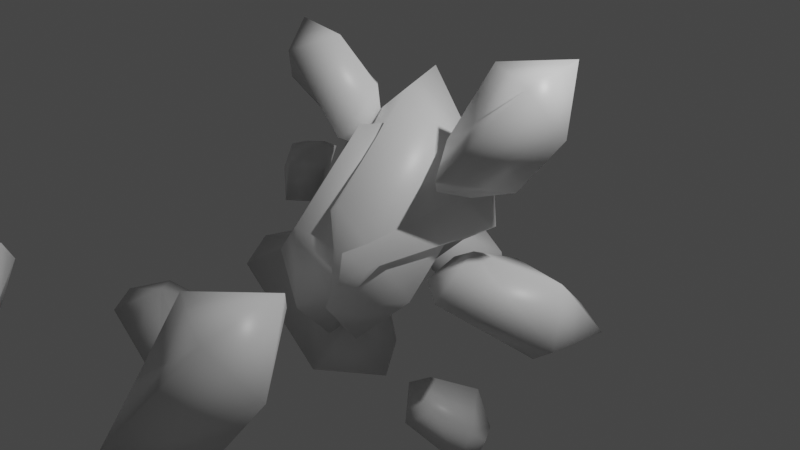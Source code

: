 # Source: asteroid.blend  (saved by Blender 2.93.21; exported with 4.5.12 LTS)
import bpy
from mathutils import Matrix  # noqa: F401  (used for matrix-valued properties, if any)

bpy.ops.wm.read_factory_settings(use_empty=True)
scene = bpy.context.scene
scene.name = 'Scene'

# ---- collections
col_collection = bpy.data.collections.new('Collection'); scene.collection.children.link(col_collection)
col_asteroids = bpy.data.collections.new('Asteroids'); scene.collection.children.link(col_asteroids)
col_asteroids_001 = bpy.data.collections.new('Asteroids.001'); scene.collection.children.link(col_asteroids_001)

# ---- materials (node trees are filled in below, after node groups)
mat_material = bpy.data.materials.new('Material')
mat_material.alpha_threshold = 0.0
mat_material.use_transparent_shadow = False
mat_material.line_color = (0.0, 0.0, 0.0, 1.0)

# ---- material node trees
mat_material.use_nodes = True; mat_material.node_tree.nodes.clear()
_N = mat_material.node_tree.nodes; _L = mat_material.node_tree.links
n0 = _N.new('ShaderNodeOutputMaterial'); n0.name = 'Material Output'; n0.location = (300, 300)
n1 = _N.new('ShaderNodeBsdfPrincipled'); n1.name = 'Principled BSDF'; n1.location = (10, 300)
n1.distribution = 'GGX'
n1.subsurface_method = 'BURLEY'
n1.inputs[2].default_value = 0.4
n1.inputs[3].default_value = 1.45
n1.inputs[27].default_value = (0.0, 0.0, 0.0, 1.0)
n1.inputs[28].default_value = 1.0
_L.new(n1.outputs[0], n0.inputs[0])
n0.is_active_output = True

# ---- world
world_world = bpy.data.worlds.new('World'); scene.world = world_world
world_world.use_nodes = True; world_world.node_tree.nodes.clear()
_N = world_world.node_tree.nodes; _L = world_world.node_tree.links
n0 = _N.new('ShaderNodeOutputWorld'); n0.name = 'World Output'; n0.location = (300, 300)
n1 = _N.new('ShaderNodeBackground'); n1.name = 'Background'; n1.location = (10, 300)
n1.inputs[0].default_value = (0.05088, 0.05088, 0.05088, 1.0)
_L.new(n1.outputs[0], n0.inputs[0])
n0.is_active_output = True
world_world.color = (0.05088, 0.05088, 0.05088)
world_world.use_sun_shadow = False
world_world.sun_shadow_jitter_overblur = 0.0

# ---- cameras
cam_camera = bpy.data.cameras.new('Camera')
cam_camera.clip_end = 100.0
cam_camera.ortho_scale = 7.314

# ---- lights
light_light = bpy.data.lights.new('Light', 'POINT')
light_light.transmission_factor = 0.0
light_light.energy = 1000.0
light_light.shadow_soft_size = 0.1
light_light.shadow_maximum_resolution = 0.006
light_light.use_absolute_resolution = True

# ---- meshes
me_cube = bpy.data.meshes.new('Cube')
me_cube.from_pydata([(0.5, 0.3694, 0.0), (-0.5, 0.3803, 0.0), (0.0, 0.8675, 0.2963), (-0.5, -0.3803, 0.0), (0.0, 0.6041, -0.3651), (0.0, -0.3241, 0.7315), (0.0, -0.6041, -0.6041), (0.0, 0.5583, 0.544), (0.3567, -0.5792, -0.008973), (0.0, -0.8313, 0.2339), (-0.2156, -0.7906, -0.01781), (0.0, -0.8533, -0.3173)], [], [(7, 1, 3, 5), (3, 10, 9, 5), (4, 0, 8, 6), (0, 2, 7), (4, 2, 0), (1, 2, 4), (1, 4, 6, 3), (8, 9, 11), (0, 7, 5, 8), (2, 1, 7), (8, 11, 6), (6, 11, 10, 3), (9, 10, 11), (9, 8, 5)])
me_cube.polygons.foreach_set('use_smooth', [True] * 14)
_uv = me_cube.uv_layers.new(name='UVMap')
_uv.uv.foreach_set('vector', [0.75, 0.5, 0.875, 0.5, 0.875, 0.75, 0.75, 0.75, 0.375, 1.0, 0.4461, 0.9289, 0.5435, 0.875, 0.625, 0.875, 0.25, 0.5, 0.375, 0.5, 0.375, 0.75, 0.25, 0.75, 0.375, 0.5, 0.516, 0.375, 0.625, 0.375, 0.375, 0.375, 0.516, 0.375, 0.375, 0.5, 0.625, 0.25, 0.516, 0.375, 0.375, 0.375, 0.125, 0.5, 0.25, 0.5, 0.25, 0.75, 0.125, 0.75, 0.5534, 0.8216, 0.5435, 0.875, 0.4376, 0.875, 0.625, 0.5, 0.75, 0.5, 0.75, 0.75, 0.625, 0.75, 0.516, 0.375, 0.625, 0.25, 0.625, 0.375, 0.5534, 0.8216, 0.4376, 0.875, 0.375, 0.875, 0.375, 0.875, 0.4376, 0.875, 0.4461, 0.9289, 0.375, 1.0, 0.5435, 0.875, 0.4461, 0.9289, 0.4376, 0.875, 0.5435, 0.875, 0.625, 0.75, 0.625, 0.875])
me_cube.materials.append(mat_material)
me_cube.use_remesh_preserve_volume = False
me_cube.use_remesh_preserve_attributes = False
me_cube.use_mirror_vertex_groups = False
me_cube.update()
me_cube_001 = bpy.data.meshes.new('Cube.001')
me_cube_001.from_pydata([(0.5, 0.3694, 0.0), (-0.5, 0.3803, 0.0), (0.0, 0.8675, 0.2963), (-0.5, -0.3803, 0.0), (0.0, 0.6041, -0.3651), (0.0, -0.3241, 0.7315), (0.0, -0.6041, -0.6041), (0.0, 0.5583, 0.544), (0.3567, -0.5792, -0.008973), (0.0, -0.8313, 0.2339), (-0.2156, -0.7906, -0.01781), (0.0, -0.8533, -0.3173)], [], [(7, 1, 3, 5), (3, 10, 9, 5), (4, 0, 8, 6), (0, 2, 7), (4, 2, 0), (1, 2, 4), (1, 4, 6, 3), (8, 9, 11), (0, 7, 5, 8), (2, 1, 7), (8, 11, 6), (6, 11, 10, 3), (9, 10, 11), (9, 8, 5)])
me_cube_001.polygons.foreach_set('use_smooth', [True] * 14)
_uv = me_cube_001.uv_layers.new(name='UVMap')
_uv.uv.foreach_set('vector', [0.75, 0.5, 0.875, 0.5, 0.875, 0.75, 0.75, 0.75, 0.375, 1.0, 0.4461, 0.9289, 0.5435, 0.875, 0.625, 0.875, 0.25, 0.5, 0.375, 0.5, 0.375, 0.75, 0.25, 0.75, 0.375, 0.5, 0.516, 0.375, 0.625, 0.375, 0.375, 0.375, 0.516, 0.375, 0.375, 0.5, 0.625, 0.25, 0.516, 0.375, 0.375, 0.375, 0.125, 0.5, 0.25, 0.5, 0.25, 0.75, 0.125, 0.75, 0.5534, 0.8216, 0.5435, 0.875, 0.4376, 0.875, 0.625, 0.5, 0.75, 0.5, 0.75, 0.75, 0.625, 0.75, 0.516, 0.375, 0.625, 0.25, 0.625, 0.375, 0.5534, 0.8216, 0.4376, 0.875, 0.375, 0.875, 0.375, 0.875, 0.4376, 0.875, 0.4461, 0.9289, 0.375, 1.0, 0.5435, 0.875, 0.4461, 0.9289, 0.4376, 0.875, 0.5435, 0.875, 0.625, 0.75, 0.625, 0.875])
me_cube_001.materials.append(mat_material)
me_cube_001.use_remesh_preserve_volume = False
me_cube_001.use_remesh_preserve_attributes = False
me_cube_001.use_mirror_vertex_groups = False
me_cube_001.update()
me_cube_002 = bpy.data.meshes.new('Cube.002')
me_cube_002.from_pydata([(0.5, 0.3694, 0.0), (-0.5, 0.3803, 0.0), (0.0, 0.8675, 0.2963), (-0.5, -0.3803, 0.0), (0.0, 0.6041, -0.3651), (0.0, -0.3241, 0.7315), (0.0, -0.6041, -0.6041), (0.0, 0.5583, 0.544), (0.3567, -0.5792, -0.008973), (0.0, -0.8313, 0.2339), (-0.2156, -0.7906, -0.01781), (0.0, -0.8533, -0.3173)], [], [(7, 1, 3, 5), (3, 10, 9, 5), (4, 0, 8, 6), (0, 2, 7), (4, 2, 0), (1, 2, 4), (1, 4, 6, 3), (8, 9, 11), (0, 7, 5, 8), (2, 1, 7), (8, 11, 6), (6, 11, 10, 3), (9, 10, 11), (9, 8, 5)])
me_cube_002.polygons.foreach_set('use_smooth', [True] * 14)
_uv = me_cube_002.uv_layers.new(name='UVMap')
_uv.uv.foreach_set('vector', [0.75, 0.5, 0.875, 0.5, 0.875, 0.75, 0.75, 0.75, 0.375, 1.0, 0.4461, 0.9289, 0.5435, 0.875, 0.625, 0.875, 0.25, 0.5, 0.375, 0.5, 0.375, 0.75, 0.25, 0.75, 0.375, 0.5, 0.516, 0.375, 0.625, 0.375, 0.375, 0.375, 0.516, 0.375, 0.375, 0.5, 0.625, 0.25, 0.516, 0.375, 0.375, 0.375, 0.125, 0.5, 0.25, 0.5, 0.25, 0.75, 0.125, 0.75, 0.5534, 0.8216, 0.5435, 0.875, 0.4376, 0.875, 0.625, 0.5, 0.75, 0.5, 0.75, 0.75, 0.625, 0.75, 0.516, 0.375, 0.625, 0.25, 0.625, 0.375, 0.5534, 0.8216, 0.4376, 0.875, 0.375, 0.875, 0.375, 0.875, 0.4376, 0.875, 0.4461, 0.9289, 0.375, 1.0, 0.5435, 0.875, 0.4461, 0.9289, 0.4376, 0.875, 0.5435, 0.875, 0.625, 0.75, 0.625, 0.875])
me_cube_002.materials.append(mat_material)
me_cube_002.use_remesh_preserve_volume = False
me_cube_002.use_remesh_preserve_attributes = False
me_cube_002.use_mirror_vertex_groups = False
me_cube_002.update()
me_cube_003 = bpy.data.meshes.new('Cube.003')
me_cube_003.from_pydata([(0.5, 0.3694, 0.0), (-0.5, 0.3803, 0.0), (0.0, 0.8675, 0.2963), (-0.5, -0.3803, 0.0), (0.0, 0.6041, -0.3651), (0.0, -0.3241, 0.7315), (0.0, -0.6041, -0.6041), (0.0, 0.5583, 0.544), (0.3567, -0.5792, -0.008973), (0.0, -0.8313, 0.2339), (-0.2156, -0.7906, -0.01781), (0.0, -0.8533, -0.3173)], [], [(7, 1, 3, 5), (3, 10, 9, 5), (4, 0, 8, 6), (0, 2, 7), (4, 2, 0), (1, 2, 4), (1, 4, 6, 3), (8, 9, 11), (0, 7, 5, 8), (2, 1, 7), (8, 11, 6), (6, 11, 10, 3), (9, 10, 11), (9, 8, 5)])
me_cube_003.polygons.foreach_set('use_smooth', [True] * 14)
_uv = me_cube_003.uv_layers.new(name='UVMap')
_uv.uv.foreach_set('vector', [0.75, 0.5, 0.875, 0.5, 0.875, 0.75, 0.75, 0.75, 0.375, 1.0, 0.4461, 0.9289, 0.5435, 0.875, 0.625, 0.875, 0.25, 0.5, 0.375, 0.5, 0.375, 0.75, 0.25, 0.75, 0.375, 0.5, 0.516, 0.375, 0.625, 0.375, 0.375, 0.375, 0.516, 0.375, 0.375, 0.5, 0.625, 0.25, 0.516, 0.375, 0.375, 0.375, 0.125, 0.5, 0.25, 0.5, 0.25, 0.75, 0.125, 0.75, 0.5534, 0.8216, 0.5435, 0.875, 0.4376, 0.875, 0.625, 0.5, 0.75, 0.5, 0.75, 0.75, 0.625, 0.75, 0.516, 0.375, 0.625, 0.25, 0.625, 0.375, 0.5534, 0.8216, 0.4376, 0.875, 0.375, 0.875, 0.375, 0.875, 0.4376, 0.875, 0.4461, 0.9289, 0.375, 1.0, 0.5435, 0.875, 0.4461, 0.9289, 0.4376, 0.875, 0.5435, 0.875, 0.625, 0.75, 0.625, 0.875])
me_cube_003.materials.append(mat_material)
me_cube_003.use_remesh_preserve_volume = False
me_cube_003.use_remesh_preserve_attributes = False
me_cube_003.use_mirror_vertex_groups = False
me_cube_003.update()
me_cube_004 = bpy.data.meshes.new('Cube.004')
me_cube_004.from_pydata([(0.5, 0.3694, 0.0), (-0.5, 0.3803, 0.0), (0.0, 0.8675, 0.2963), (-0.5, -0.3803, 0.0), (0.0, 0.6041, -0.3651), (0.0, -0.3241, 0.7315), (0.0, -0.6041, -0.6041), (0.0, 0.5583, 0.544), (0.3567, -0.5792, -0.008973), (0.0, -0.8313, 0.2339), (-0.2156, -0.7906, -0.01781), (0.0, -0.8533, -0.3173)], [], [(7, 1, 3, 5), (3, 10, 9, 5), (4, 0, 8, 6), (0, 2, 7), (4, 2, 0), (1, 2, 4), (1, 4, 6, 3), (8, 9, 11), (0, 7, 5, 8), (2, 1, 7), (8, 11, 6), (6, 11, 10, 3), (9, 10, 11), (9, 8, 5)])
me_cube_004.polygons.foreach_set('use_smooth', [True] * 14)
_uv = me_cube_004.uv_layers.new(name='UVMap')
_uv.uv.foreach_set('vector', [0.75, 0.5, 0.875, 0.5, 0.875, 0.75, 0.75, 0.75, 0.375, 1.0, 0.4461, 0.9289, 0.5435, 0.875, 0.625, 0.875, 0.25, 0.5, 0.375, 0.5, 0.375, 0.75, 0.25, 0.75, 0.375, 0.5, 0.516, 0.375, 0.625, 0.375, 0.375, 0.375, 0.516, 0.375, 0.375, 0.5, 0.625, 0.25, 0.516, 0.375, 0.375, 0.375, 0.125, 0.5, 0.25, 0.5, 0.25, 0.75, 0.125, 0.75, 0.5534, 0.8216, 0.5435, 0.875, 0.4376, 0.875, 0.625, 0.5, 0.75, 0.5, 0.75, 0.75, 0.625, 0.75, 0.516, 0.375, 0.625, 0.25, 0.625, 0.375, 0.5534, 0.8216, 0.4376, 0.875, 0.375, 0.875, 0.375, 0.875, 0.4376, 0.875, 0.4461, 0.9289, 0.375, 1.0, 0.5435, 0.875, 0.4461, 0.9289, 0.4376, 0.875, 0.5435, 0.875, 0.625, 0.75, 0.625, 0.875])
me_cube_004.materials.append(mat_material)
me_cube_004.use_remesh_preserve_volume = False
me_cube_004.use_remesh_preserve_attributes = False
me_cube_004.use_mirror_vertex_groups = False
me_cube_004.update()
me_cube_005 = bpy.data.meshes.new('Cube.005')
me_cube_005.from_pydata([(0.5, 0.3694, 0.0), (-0.5, 0.3803, 0.0), (0.0, 0.8675, 0.2963), (-0.5, -0.3803, 0.0), (0.0, 0.6041, -0.3651), (0.0, -0.3241, 0.7315), (0.0, -0.6041, -0.6041), (0.0, 0.5583, 0.544), (0.3567, -0.5792, -0.008973), (0.0, -0.8313, 0.2339), (-0.2156, -0.7906, -0.01781), (0.0, -0.8533, -0.3173)], [], [(7, 1, 3, 5), (3, 10, 9, 5), (4, 0, 8, 6), (0, 2, 7), (4, 2, 0), (1, 2, 4), (1, 4, 6, 3), (8, 9, 11), (0, 7, 5, 8), (2, 1, 7), (8, 11, 6), (6, 11, 10, 3), (9, 10, 11), (9, 8, 5)])
me_cube_005.polygons.foreach_set('use_smooth', [True] * 14)
_uv = me_cube_005.uv_layers.new(name='UVMap')
_uv.uv.foreach_set('vector', [0.75, 0.5, 0.875, 0.5, 0.875, 0.75, 0.75, 0.75, 0.375, 1.0, 0.4461, 0.9289, 0.5435, 0.875, 0.625, 0.875, 0.25, 0.5, 0.375, 0.5, 0.375, 0.75, 0.25, 0.75, 0.375, 0.5, 0.516, 0.375, 0.625, 0.375, 0.375, 0.375, 0.516, 0.375, 0.375, 0.5, 0.625, 0.25, 0.516, 0.375, 0.375, 0.375, 0.125, 0.5, 0.25, 0.5, 0.25, 0.75, 0.125, 0.75, 0.5534, 0.8216, 0.5435, 0.875, 0.4376, 0.875, 0.625, 0.5, 0.75, 0.5, 0.75, 0.75, 0.625, 0.75, 0.516, 0.375, 0.625, 0.25, 0.625, 0.375, 0.5534, 0.8216, 0.4376, 0.875, 0.375, 0.875, 0.375, 0.875, 0.4376, 0.875, 0.4461, 0.9289, 0.375, 1.0, 0.5435, 0.875, 0.4461, 0.9289, 0.4376, 0.875, 0.5435, 0.875, 0.625, 0.75, 0.625, 0.875])
me_cube_005.materials.append(mat_material)
me_cube_005.use_remesh_preserve_volume = False
me_cube_005.use_remesh_preserve_attributes = False
me_cube_005.use_mirror_vertex_groups = False
me_cube_005.update()
me_cube_006 = bpy.data.meshes.new('Cube.006')
me_cube_006.from_pydata([(0.5, 0.3694, 0.0), (-0.5, 0.3803, 0.0), (0.0, 0.8675, 0.2963), (-0.5, -0.3803, 0.0), (0.0, 0.6041, -0.3651), (0.0, -0.3241, 0.7315), (0.0, -0.6041, -0.6041), (0.0, 0.5583, 0.544), (0.3567, -0.5792, -0.008973), (0.0, -0.8313, 0.2339), (-0.2156, -0.7906, -0.01781), (0.0, -0.8533, -0.3173)], [], [(7, 1, 3, 5), (3, 10, 9, 5), (4, 0, 8, 6), (0, 2, 7), (4, 2, 0), (1, 2, 4), (1, 4, 6, 3), (8, 9, 11), (0, 7, 5, 8), (2, 1, 7), (8, 11, 6), (6, 11, 10, 3), (9, 10, 11), (9, 8, 5)])
me_cube_006.polygons.foreach_set('use_smooth', [True] * 14)
_uv = me_cube_006.uv_layers.new(name='UVMap')
_uv.uv.foreach_set('vector', [0.75, 0.5, 0.875, 0.5, 0.875, 0.75, 0.75, 0.75, 0.375, 1.0, 0.4461, 0.9289, 0.5435, 0.875, 0.625, 0.875, 0.25, 0.5, 0.375, 0.5, 0.375, 0.75, 0.25, 0.75, 0.375, 0.5, 0.516, 0.375, 0.625, 0.375, 0.375, 0.375, 0.516, 0.375, 0.375, 0.5, 0.625, 0.25, 0.516, 0.375, 0.375, 0.375, 0.125, 0.5, 0.25, 0.5, 0.25, 0.75, 0.125, 0.75, 0.5534, 0.8216, 0.5435, 0.875, 0.4376, 0.875, 0.625, 0.5, 0.75, 0.5, 0.75, 0.75, 0.625, 0.75, 0.516, 0.375, 0.625, 0.25, 0.625, 0.375, 0.5534, 0.8216, 0.4376, 0.875, 0.375, 0.875, 0.375, 0.875, 0.4376, 0.875, 0.4461, 0.9289, 0.375, 1.0, 0.5435, 0.875, 0.4461, 0.9289, 0.4376, 0.875, 0.5435, 0.875, 0.625, 0.75, 0.625, 0.875])
me_cube_006.materials.append(mat_material)
me_cube_006.use_remesh_preserve_volume = False
me_cube_006.use_remesh_preserve_attributes = False
me_cube_006.use_mirror_vertex_groups = False
me_cube_006.update()
me_cube_007 = bpy.data.meshes.new('Cube.007')
me_cube_007.from_pydata([(0.5, 0.3694, 0.0), (-0.5, 0.3803, 0.0), (0.0, 0.8675, 0.2963), (-0.5, -0.3803, 0.0), (0.0, 0.6041, -0.3651), (0.0, -0.3241, 0.7315), (0.0, -0.6041, -0.6041), (0.0, 0.5583, 0.544), (0.3567, -0.5792, -0.008973), (0.0, -0.8313, 0.2339), (-0.2156, -0.7906, -0.01781), (0.0, -0.8533, -0.3173)], [], [(7, 1, 3, 5), (3, 10, 9, 5), (4, 0, 8, 6), (0, 2, 7), (4, 2, 0), (1, 2, 4), (1, 4, 6, 3), (8, 9, 11), (0, 7, 5, 8), (2, 1, 7), (8, 11, 6), (6, 11, 10, 3), (9, 10, 11), (9, 8, 5)])
me_cube_007.polygons.foreach_set('use_smooth', [True] * 14)
_uv = me_cube_007.uv_layers.new(name='UVMap')
_uv.uv.foreach_set('vector', [0.75, 0.5, 0.875, 0.5, 0.875, 0.75, 0.75, 0.75, 0.375, 1.0, 0.4461, 0.9289, 0.5435, 0.875, 0.625, 0.875, 0.25, 0.5, 0.375, 0.5, 0.375, 0.75, 0.25, 0.75, 0.375, 0.5, 0.516, 0.375, 0.625, 0.375, 0.375, 0.375, 0.516, 0.375, 0.375, 0.5, 0.625, 0.25, 0.516, 0.375, 0.375, 0.375, 0.125, 0.5, 0.25, 0.5, 0.25, 0.75, 0.125, 0.75, 0.5534, 0.8216, 0.5435, 0.875, 0.4376, 0.875, 0.625, 0.5, 0.75, 0.5, 0.75, 0.75, 0.625, 0.75, 0.516, 0.375, 0.625, 0.25, 0.625, 0.375, 0.5534, 0.8216, 0.4376, 0.875, 0.375, 0.875, 0.375, 0.875, 0.4376, 0.875, 0.4461, 0.9289, 0.375, 1.0, 0.5435, 0.875, 0.4461, 0.9289, 0.4376, 0.875, 0.5435, 0.875, 0.625, 0.75, 0.625, 0.875])
me_cube_007.materials.append(mat_material)
me_cube_007.use_remesh_preserve_volume = False
me_cube_007.use_remesh_preserve_attributes = False
me_cube_007.use_mirror_vertex_groups = False
me_cube_007.update()
me_cube_008 = bpy.data.meshes.new('Cube.008')
me_cube_008.from_pydata([(0.5, 0.3694, 0.0), (-0.5, 0.3803, 0.0), (0.0, 0.8675, 0.2963), (-0.5, -0.3803, 0.0), (0.0, 0.6041, -0.3651), (0.0, -0.3241, 0.7315), (0.0, -0.6041, -0.6041), (0.0, 0.5583, 0.544), (0.3567, -0.5792, -0.008973), (0.0, -0.8313, 0.2339), (-0.2156, -0.7906, -0.01781), (0.0, -0.8533, -0.3173)], [], [(7, 1, 3, 5), (3, 10, 9, 5), (4, 0, 8, 6), (0, 2, 7), (4, 2, 0), (1, 2, 4), (1, 4, 6, 3), (8, 9, 11), (0, 7, 5, 8), (2, 1, 7), (8, 11, 6), (6, 11, 10, 3), (9, 10, 11), (9, 8, 5)])
me_cube_008.polygons.foreach_set('use_smooth', [True] * 14)
_uv = me_cube_008.uv_layers.new(name='UVMap')
_uv.uv.foreach_set('vector', [0.75, 0.5, 0.875, 0.5, 0.875, 0.75, 0.75, 0.75, 0.375, 1.0, 0.4461, 0.9289, 0.5435, 0.875, 0.625, 0.875, 0.25, 0.5, 0.375, 0.5, 0.375, 0.75, 0.25, 0.75, 0.375, 0.5, 0.516, 0.375, 0.625, 0.375, 0.375, 0.375, 0.516, 0.375, 0.375, 0.5, 0.625, 0.25, 0.516, 0.375, 0.375, 0.375, 0.125, 0.5, 0.25, 0.5, 0.25, 0.75, 0.125, 0.75, 0.5534, 0.8216, 0.5435, 0.875, 0.4376, 0.875, 0.625, 0.5, 0.75, 0.5, 0.75, 0.75, 0.625, 0.75, 0.516, 0.375, 0.625, 0.25, 0.625, 0.375, 0.5534, 0.8216, 0.4376, 0.875, 0.375, 0.875, 0.375, 0.875, 0.4376, 0.875, 0.4461, 0.9289, 0.375, 1.0, 0.5435, 0.875, 0.4461, 0.9289, 0.4376, 0.875, 0.5435, 0.875, 0.625, 0.75, 0.625, 0.875])
me_cube_008.materials.append(mat_material)
me_cube_008.use_remesh_preserve_volume = False
me_cube_008.use_remesh_preserve_attributes = False
me_cube_008.use_mirror_vertex_groups = False
me_cube_008.update()
me_cube_009 = bpy.data.meshes.new('Cube.009')
me_cube_009.from_pydata([(0.5, 0.3694, 0.0), (-0.5, 0.3803, 0.0), (0.0, 0.8675, 0.2963), (-0.5, -0.3803, 0.0), (0.0, 0.6041, -0.3651), (0.0, -0.3241, 0.7315), (0.0, -0.6041, -0.6041), (0.0, 0.5583, 0.544), (0.3567, -0.5792, -0.008973), (0.0, -0.8313, 0.2339), (-0.2156, -0.7906, -0.01781), (0.0, -0.8533, -0.3173), (-0.8925, 0.06612, -0.2073), (-1.205, 0.008602, -0.02438), (-1.152, 0.164, -0.2488), (-1.058, -0.02241, 0.2107), (-1.083, -0.08465, -0.2104), (-0.9344, 0.272, 0.1477), (-0.8427, -0.2199, 0.1474), (-1.099, 0.2405, -0.1371), (-0.7536, 0.01592, 0.1119), (-0.8225, 0.07235, 0.2721), (-0.8902, -0.02905, 0.2833), (-0.8027, -0.1268, 0.2431), (-0.8665, -0.1434, 0.7726), (-0.4985, -0.03504, 1.113), (-0.8854, -0.008385, 1.141), (-0.2612, 0.06176, 0.8188), (-0.6934, -0.2953, 1.022), (-0.586, 0.354, 0.6911), (-0.2767, -0.2573, 0.549), (-0.8301, 0.1509, 1.027), (-0.5158, -0.01131, 0.4539), (-0.3451, 0.1776, 0.4825), (-0.2359, 0.07412, 0.5643), (-0.2467, -0.0866, 0.46), (1.068, 0.3471, -0.1783), (0.9052, 0.3177, -0.78), (1.214, 0.5987, -0.5571), (0.4702, 0.1793, -0.6503), (1.185, 0.1565, -0.5258), (0.4525, 0.6412, -0.3449), (0.5375, -0.2059, -0.3246), (0.9916, 0.69, -0.4993), (0.5028, 0.1646, -0.1027), (0.2538, 0.2523, -0.2687), (0.2868, 0.1029, -0.4101), (0.3423, -0.08025, -0.2762), (0.5473, 0.2501, 1.123), (1.056, 0.3052, 0.7659), (0.9353, 0.5251, 1.167), (0.7939, 0.2006, 0.3845), (0.9258, 0.08782, 1.089), (0.4707, 0.625, 0.534), (0.5383, -0.2233, 0.5028), (0.7982, 0.6327, 0.9918), (0.2935, 0.1219, 0.5959), (0.3569, 0.2536, 0.3204), (0.5109, 0.1181, 0.2833), (0.4171, -0.0836, 0.3544), (-0.1621, -1.547, 0.006879), (0.4998, -1.475, -0.4571), (0.3425, -1.19, 0.06461), (0.1585, -1.611, -0.9531), (0.3301, -1.758, -0.03681), (-0.2617, -1.06, -0.7586), (-0.1738, -2.163, -0.7993), (0.1642, -1.05, -0.1633), (-0.4921, -1.714, -0.6782), (-0.4096, -1.543, -1.036), (-0.2095, -1.719, -1.085), (-0.3314, -1.981, -0.9922), (-0.5401, 0.7902, 0.3205), (-0.4246, 0.93, 0.343), (-0.4102, 0.7953, 0.3721), (-0.5332, 1.014, 0.3628), (-0.452, 0.8471, 0.2603), (-0.5775, 0.9128, 0.4812), (-0.6259, 0.9894, 0.2489), (-0.4527, 0.8212, 0.4245), (-0.6592, 0.916, 0.3469), (-0.653, 0.9861, 0.4052), (-0.6242, 1.021, 0.3639), (-0.6596, 1.007, 0.3069), (-0.2219, -0.2209, -0.7309), (-0.6408, -0.1132, -1.316), (-0.1004, -0.03182, -1.24), (-1.067, -4.843e-06, -0.982), (-0.3702, -0.4581, -1.123), (-0.6883, 0.4517, -0.7185), (-1.092, -0.4465, -0.5921), (-0.2281, 0.1884, -1.105), (-0.8164, -0.07042, -0.3976), (-1.065, 0.177, -0.4946), (-1.18, 0.0174, -0.6369), (-1.179, -0.2076, -0.4835), (-0.6727, 0.8179, -0.8227), (-0.2303, 0.9226, -0.5857), (-0.54, 0.7201, -0.4666), (-0.2113, 1.26, -0.7795), (-0.3632, 0.6839, -0.7839), (-0.6223, 1.35, -0.6057), (-0.2715, 1.165, -1.182), (-0.5961, 0.9147, -0.4518), (-0.5833, 1.253, -1.034), (-0.4816, 1.46, -0.9231), (-0.3224, 1.407, -0.9574), (-0.3392, 1.342, -1.137)], [], [(7, 1, 3, 5), (3, 10, 9, 5), (4, 0, 8, 6), (0, 2, 7), (4, 2, 0), (1, 2, 4), (1, 4, 6, 3), (8, 9, 11), (0, 7, 5, 8), (2, 1, 7), (8, 11, 6), (6, 11, 10, 3), (9, 10, 11), (9, 8, 5), (19, 13, 15, 17), (15, 22, 21, 17), (16, 12, 20, 18), (12, 14, 19), (16, 14, 12), (13, 14, 16), (13, 16, 18, 15), (20, 21, 23), (12, 19, 17, 20), (14, 13, 19), (20, 23, 18), (18, 23, 22, 15), (21, 22, 23), (21, 20, 17), (31, 25, 27, 29), (27, 34, 33, 29), (28, 24, 32, 30), (24, 26, 31), (28, 26, 24), (25, 26, 28), (25, 28, 30, 27), (32, 33, 35), (24, 31, 29, 32), (26, 25, 31), (32, 35, 30), (30, 35, 34, 27), (33, 34, 35), (33, 32, 29), (43, 37, 39, 41), (39, 46, 45, 41), (40, 36, 44, 42), (36, 38, 43), (40, 38, 36), (37, 38, 40), (37, 40, 42, 39), (44, 45, 47), (36, 43, 41, 44), (38, 37, 43), (44, 47, 42), (42, 47, 46, 39), (45, 46, 47), (45, 44, 41), (55, 49, 51, 53), (51, 58, 57, 53), (52, 48, 56, 54), (48, 50, 55), (52, 50, 48), (49, 50, 52), (49, 52, 54, 51), (56, 57, 59), (48, 55, 53, 56), (50, 49, 55), (56, 59, 54), (54, 59, 58, 51), (57, 58, 59), (57, 56, 53), (67, 61, 63, 65), (63, 70, 69, 65), (64, 60, 68, 66), (60, 62, 67), (64, 62, 60), (61, 62, 64), (61, 64, 66, 63), (68, 69, 71), (60, 67, 65, 68), (62, 61, 67), (68, 71, 66), (66, 71, 70, 63), (69, 70, 71), (69, 68, 65), (79, 73, 75, 77), (75, 82, 81, 77), (76, 72, 80, 78), (72, 74, 79), (76, 74, 72), (73, 74, 76), (73, 76, 78, 75), (80, 81, 83), (72, 79, 77, 80), (74, 73, 79), (80, 83, 78), (78, 83, 82, 75), (81, 82, 83), (81, 80, 77), (91, 85, 87, 89), (87, 94, 93, 89), (88, 84, 92, 90), (84, 86, 91), (88, 86, 84), (85, 86, 88), (85, 88, 90, 87), (92, 93, 95), (84, 91, 89, 92), (86, 85, 91), (92, 95, 90), (90, 95, 94, 87), (93, 94, 95), (93, 92, 89), (103, 97, 99, 101), (99, 106, 105, 101), (100, 96, 104, 102), (96, 98, 103), (100, 98, 96), (97, 98, 100), (97, 100, 102, 99), (104, 105, 107), (96, 103, 101, 104), (98, 97, 103), (104, 107, 102), (102, 107, 106, 99), (105, 106, 107), (105, 104, 101)])
me_cube_009.polygons.foreach_set('use_smooth', [True] * 126)
_uv = me_cube_009.uv_layers.new(name='UVMap')
_uv.uv.foreach_set('vector', [0.75, 0.5, 0.875, 0.5, 0.875, 0.75, 0.75, 0.75, 0.375, 1.0, 0.4461, 0.9289, 0.5435, 0.875, 0.625, 0.875, 0.25, 0.5, 0.375, 0.5, 0.375, 0.75, 0.25, 0.75, 0.375, 0.5, 0.516, 0.375, 0.625, 0.375, 0.375, 0.375, 0.516, 0.375, 0.375, 0.5, 0.625, 0.25, 0.516, 0.375, 0.375, 0.375, 0.125, 0.5, 0.25, 0.5, 0.25, 0.75, 0.125, 0.75, 0.5534, 0.8216, 0.5435, 0.875, 0.4376, 0.875, 0.625, 0.5, 0.75, 0.5, 0.75, 0.75, 0.625, 0.75, 0.516, 0.375, 0.625, 0.25, 0.625, 0.375, 0.5534, 0.8216, 0.4376, 0.875, 0.375, 0.875, 0.375, 0.875, 0.4376, 0.875, 0.4461, 0.9289, 0.375, 1.0, 0.5435, 0.875, 0.4461, 0.9289, 0.4376, 0.875, 0.5435, 0.875, 0.625, 0.75, 0.625, 0.875, 0.75, 0.5, 0.875, 0.5, 0.875, 0.75, 0.75, 0.75, 0.375, 1.0, 0.4461, 0.9289, 0.5435, 0.875, 0.625, 0.875, 0.25, 0.5, 0.375, 0.5, 0.375, 0.75, 0.25, 0.75, 0.375, 0.5, 0.516, 0.375, 0.625, 0.375, 0.375, 0.375, 0.516, 0.375, 0.375, 0.5, 0.625, 0.25, 0.516, 0.375, 0.375, 0.375, 0.125, 0.5, 0.25, 0.5, 0.25, 0.75, 0.125, 0.75, 0.5534, 0.8216, 0.5435, 0.875, 0.4376, 0.875, 0.625, 0.5, 0.75, 0.5, 0.75, 0.75, 0.625, 0.75, 0.516, 0.375, 0.625, 0.25, 0.625, 0.375, 0.5534, 0.8216, 0.4376, 0.875, 0.375, 0.875, 0.375, 0.875, 0.4376, 0.875, 0.4461, 0.9289, 0.375, 1.0, 0.5435, 0.875, 0.4461, 0.9289, 0.4376, 0.875, 0.5435, 0.875, 0.625, 0.75, 0.625, 0.875, 0.75, 0.5, 0.875, 0.5, 0.875, 0.75, 0.75, 0.75, 0.375, 1.0, 0.4461, 0.9289, 0.5435, 0.875, 0.625, 0.875, 0.25, 0.5, 0.375, 0.5, 0.375, 0.75, 0.25, 0.75, 0.375, 0.5, 0.516, 0.375, 0.625, 0.375, 0.375, 0.375, 0.516, 0.375, 0.375, 0.5, 0.625, 0.25, 0.516, 0.375, 0.375, 0.375, 0.125, 0.5, 0.25, 0.5, 0.25, 0.75, 0.125, 0.75, 0.5534, 0.8216, 0.5435, 0.875, 0.4376, 0.875, 0.625, 0.5, 0.75, 0.5, 0.75, 0.75, 0.625, 0.75, 0.516, 0.375, 0.625, 0.25, 0.625, 0.375, 0.5534, 0.8216, 0.4376, 0.875, 0.375, 0.875, 0.375, 0.875, 0.4376, 0.875, 0.4461, 0.9289, 0.375, 1.0, 0.5435, 0.875, 0.4461, 0.9289, 0.4376, 0.875, 0.5435, 0.875, 0.625, 0.75, 0.625, 0.875, 0.75, 0.5, 0.875, 0.5, 0.875, 0.75, 0.75, 0.75, 0.375, 1.0, 0.4461, 0.9289, 0.5435, 0.875, 0.625, 0.875, 0.25, 0.5, 0.375, 0.5, 0.375, 0.75, 0.25, 0.75, 0.375, 0.5, 0.516, 0.375, 0.625, 0.375, 0.375, 0.375, 0.516, 0.375, 0.375, 0.5, 0.625, 0.25, 0.516, 0.375, 0.375, 0.375, 0.125, 0.5, 0.25, 0.5, 0.25, 0.75, 0.125, 0.75, 0.5534, 0.8216, 0.5435, 0.875, 0.4376, 0.875, 0.625, 0.5, 0.75, 0.5, 0.75, 0.75, 0.625, 0.75, 0.516, 0.375, 0.625, 0.25, 0.625, 0.375, 0.5534, 0.8216, 0.4376, 0.875, 0.375, 0.875, 0.375, 0.875, 0.4376, 0.875, 0.4461, 0.9289, 0.375, 1.0, 0.5435, 0.875, 0.4461, 0.9289, 0.4376, 0.875, 0.5435, 0.875, 0.625, 0.75, 0.625, 0.875, 0.75, 0.5, 0.875, 0.5, 0.875, 0.75, 0.75, 0.75, 0.375, 1.0, 0.4461, 0.9289, 0.5435, 0.875, 0.625, 0.875, 0.25, 0.5, 0.375, 0.5, 0.375, 0.75, 0.25, 0.75, 0.375, 0.5, 0.516, 0.375, 0.625, 0.375, 0.375, 0.375, 0.516, 0.375, 0.375, 0.5, 0.625, 0.25, 0.516, 0.375, 0.375, 0.375, 0.125, 0.5, 0.25, 0.5, 0.25, 0.75, 0.125, 0.75, 0.5534, 0.8216, 0.5435, 0.875, 0.4376, 0.875, 0.625, 0.5, 0.75, 0.5, 0.75, 0.75, 0.625, 0.75, 0.516, 0.375, 0.625, 0.25, 0.625, 0.375, 0.5534, 0.8216, 0.4376, 0.875, 0.375, 0.875, 0.375, 0.875, 0.4376, 0.875, 0.4461, 0.9289, 0.375, 1.0, 0.5435, 0.875, 0.4461, 0.9289, 0.4376, 0.875, 0.5435, 0.875, 0.625, 0.75, 0.625, 0.875, 0.75, 0.5, 0.875, 0.5, 0.875, 0.75, 0.75, 0.75, 0.375, 1.0, 0.4461, 0.9289, 0.5435, 0.875, 0.625, 0.875, 0.25, 0.5, 0.375, 0.5, 0.375, 0.75, 0.25, 0.75, 0.375, 0.5, 0.516, 0.375, 0.625, 0.375, 0.375, 0.375, 0.516, 0.375, 0.375, 0.5, 0.625, 0.25, 0.516, 0.375, 0.375, 0.375, 0.125, 0.5, 0.25, 0.5, 0.25, 0.75, 0.125, 0.75, 0.5534, 0.8216, 0.5435, 0.875, 0.4376, 0.875, 0.625, 0.5, 0.75, 0.5, 0.75, 0.75, 0.625, 0.75, 0.516, 0.375, 0.625, 0.25, 0.625, 0.375, 0.5534, 0.8216, 0.4376, 0.875, 0.375, 0.875, 0.375, 0.875, 0.4376, 0.875, 0.4461, 0.9289, 0.375, 1.0, 0.5435, 0.875, 0.4461, 0.9289, 0.4376, 0.875, 0.5435, 0.875, 0.625, 0.75, 0.625, 0.875, 0.75, 0.5, 0.875, 0.5, 0.875, 0.75, 0.75, 0.75, 0.375, 1.0, 0.4461, 0.9289, 0.5435, 0.875, 0.625, 0.875, 0.25, 0.5, 0.375, 0.5, 0.375, 0.75, 0.25, 0.75, 0.375, 0.5, 0.516, 0.375, 0.625, 0.375, 0.375, 0.375, 0.516, 0.375, 0.375, 0.5, 0.625, 0.25, 0.516, 0.375, 0.375, 0.375, 0.125, 0.5, 0.25, 0.5, 0.25, 0.75, 0.125, 0.75, 0.5534, 0.8216, 0.5435, 0.875, 0.4376, 0.875, 0.625, 0.5, 0.75, 0.5, 0.75, 0.75, 0.625, 0.75, 0.516, 0.375, 0.625, 0.25, 0.625, 0.375, 0.5534, 0.8216, 0.4376, 0.875, 0.375, 0.875, 0.375, 0.875, 0.4376, 0.875, 0.4461, 0.9289, 0.375, 1.0, 0.5435, 0.875, 0.4461, 0.9289, 0.4376, 0.875, 0.5435, 0.875, 0.625, 0.75, 0.625, 0.875, 0.75, 0.5, 0.875, 0.5, 0.875, 0.75, 0.75, 0.75, 0.375, 1.0, 0.4461, 0.9289, 0.5435, 0.875, 0.625, 0.875, 0.25, 0.5, 0.375, 0.5, 0.375, 0.75, 0.25, 0.75, 0.375, 0.5, 0.516, 0.375, 0.625, 0.375, 0.375, 0.375, 0.516, 0.375, 0.375, 0.5, 0.625, 0.25, 0.516, 0.375, 0.375, 0.375, 0.125, 0.5, 0.25, 0.5, 0.25, 0.75, 0.125, 0.75, 0.5534, 0.8216, 0.5435, 0.875, 0.4376, 0.875, 0.625, 0.5, 0.75, 0.5, 0.75, 0.75, 0.625, 0.75, 0.516, 0.375, 0.625, 0.25, 0.625, 0.375, 0.5534, 0.8216, 0.4376, 0.875, 0.375, 0.875, 0.375, 0.875, 0.4376, 0.875, 0.4461, 0.9289, 0.375, 1.0, 0.5435, 0.875, 0.4461, 0.9289, 0.4376, 0.875, 0.5435, 0.875, 0.625, 0.75, 0.625, 0.875, 0.75, 0.5, 0.875, 0.5, 0.875, 0.75, 0.75, 0.75, 0.375, 1.0, 0.4461, 0.9289, 0.5435, 0.875, 0.625, 0.875, 0.25, 0.5, 0.375, 0.5, 0.375, 0.75, 0.25, 0.75, 0.375, 0.5, 0.516, 0.375, 0.625, 0.375, 0.375, 0.375, 0.516, 0.375, 0.375, 0.5, 0.625, 0.25, 0.516, 0.375, 0.375, 0.375, 0.125, 0.5, 0.25, 0.5, 0.25, 0.75, 0.125, 0.75, 0.5534, 0.8216, 0.5435, 0.875, 0.4376, 0.875, 0.625, 0.5, 0.75, 0.5, 0.75, 0.75, 0.625, 0.75, 0.516, 0.375, 0.625, 0.25, 0.625, 0.375, 0.5534, 0.8216, 0.4376, 0.875, 0.375, 0.875, 0.375, 0.875, 0.4376, 0.875, 0.4461, 0.9289, 0.375, 1.0, 0.5435, 0.875, 0.4461, 0.9289, 0.4376, 0.875, 0.5435, 0.875, 0.625, 0.75, 0.625, 0.875])
me_cube_009.materials.append(mat_material)
me_cube_009.use_remesh_preserve_volume = False
me_cube_009.use_remesh_preserve_attributes = False
me_cube_009.use_mirror_vertex_groups = False
me_cube_009.update()
me_cube_010 = bpy.data.meshes.new('Cube.010')
me_cube_010.from_pydata([(0.3663, 0.4205, 0.3086), (-0.5786, 0.1055, 0.3983), (-0.1142, 0.427, 0.9044), (-0.439, -0.4342, -0.1192), (-0.2497, 0.6544, 0.2435), (0.2255, -0.6912, 0.4107), (-0.09439, -0.05323, -0.7525), (0.01142, 0.05245, 0.8744), (0.4028, -0.2932, -0.3315), (0.1803, -0.7393, -0.2967), (-0.1005, -0.6224, -0.4346), (0.03108, -0.4097, -0.7131), (1.142, -1.869, 2.485), (0.8294, -1.927, 2.668), (0.8823, -1.771, 2.443), (0.9763, -1.958, 2.903), (0.9517, -2.02, 2.481), (1.1, -1.663, 2.84), (1.192, -2.155, 2.839), (0.935, -1.695, 2.555), (1.281, -1.919, 2.804), (1.212, -1.863, 2.964), (1.144, -1.964, 2.975), (1.232, -2.062, 2.935), (-2.864, 2.201, 2.522), (-2.496, 2.31, 2.862), (-2.883, 2.336, 2.89), (-2.258, 2.406, 2.568), (-2.691, 2.049, 2.771), (-2.583, 2.699, 2.44), (-2.274, 2.087, 2.298), (-2.827, 2.495, 2.776), (-2.513, 2.333, 2.203), (-2.342, 2.522, 2.232), (-2.233, 2.419, 2.313), (-2.244, 2.258, 2.209), (3.847, -1.414, -1.121), (3.684, -1.444, -1.723), (3.993, -1.163, -1.5), (3.249, -1.582, -1.593), (3.963, -1.605, -1.469), (3.231, -1.12, -1.288), (3.316, -1.967, -1.267), (3.77, -1.072, -1.442), (3.282, -1.597, -1.045), (3.033, -1.509, -1.211), (3.066, -1.659, -1.353), (3.121, -1.842, -1.219), (1.308, 3.558, 1.123), (1.817, 3.613, 0.7659), (1.696, 3.833, 1.167), (1.555, 3.508, 0.3845), (1.686, 3.396, 1.089), (1.231, 3.933, 0.534), (1.299, 3.084, 0.5028), (1.559, 3.94, 0.9918), (1.054, 3.43, 0.5959), (1.118, 3.561, 0.3204), (1.272, 3.426, 0.2833), (1.178, 3.224, 0.3544), (-1.812, -2.415, 0.006879), (-1.15, -2.344, -0.4571), (-1.307, -2.058, 0.06461), (-1.491, -2.48, -0.9531), (-1.32, -2.626, -0.03681), (-1.912, -1.928, -0.7586), (-1.824, -3.031, -0.7993), (-1.486, -1.918, -0.1633), (-2.142, -2.582, -0.6782), (-2.06, -2.411, -1.036), (-1.859, -2.587, -1.085), (-1.981, -2.849, -0.9922), (2.065, 1.448, 0.3205), (2.18, 1.587, 0.343), (2.195, 1.453, 0.3721), (2.072, 1.672, 0.3628), (2.153, 1.505, 0.2603), (2.028, 1.57, 0.4812), (1.979, 1.647, 0.2489), (2.152, 1.479, 0.4245), (1.946, 1.574, 0.3469), (1.952, 1.644, 0.4052), (1.981, 1.678, 0.3639), (1.945, 1.665, 0.3069), (-3.075, 0.1637, -2.505), (-3.494, 0.2714, -3.09), (-2.954, 0.3527, -3.014), (-3.921, 0.3846, -2.756), (-3.223, -0.07354, -2.897), (-3.541, 0.8363, -2.492), (-3.945, -0.06195, -2.366), (-3.081, 0.573, -2.879), (-3.67, 0.3141, -2.172), (-3.918, 0.5616, -2.269), (-4.033, 0.402, -2.411), (-4.032, 0.177, -2.257), (-1.352, 1.525, -2.919), (-0.9555, 1.304, -2.682), (-1.321, 1.364, -2.563), (-0.7133, 1.54, -2.876), (-1.215, 1.217, -2.88), (-0.9558, 1.884, -2.702), (-0.822, 1.51, -3.279), (-1.231, 1.545, -2.548), (-0.9927, 1.786, -3.131), (-0.7777, 1.87, -3.02), (-0.6959, 1.723, -3.054), (-0.7523, 1.687, -3.234)], [], [(7, 1, 3, 5), (3, 10, 9, 5), (4, 0, 8, 6), (0, 2, 7), (4, 2, 0), (1, 2, 4), (1, 4, 6, 3), (8, 9, 11), (0, 7, 5, 8), (2, 1, 7), (8, 11, 6), (6, 11, 10, 3), (9, 10, 11), (9, 8, 5), (19, 13, 15, 17), (15, 22, 21, 17), (16, 12, 20, 18), (12, 14, 19), (16, 14, 12), (13, 14, 16), (13, 16, 18, 15), (20, 21, 23), (12, 19, 17, 20), (14, 13, 19), (20, 23, 18), (18, 23, 22, 15), (21, 22, 23), (21, 20, 17), (31, 25, 27, 29), (27, 34, 33, 29), (28, 24, 32, 30), (24, 26, 31), (28, 26, 24), (25, 26, 28), (25, 28, 30, 27), (32, 33, 35), (24, 31, 29, 32), (26, 25, 31), (32, 35, 30), (30, 35, 34, 27), (33, 34, 35), (33, 32, 29), (43, 37, 39, 41), (39, 46, 45, 41), (40, 36, 44, 42), (36, 38, 43), (40, 38, 36), (37, 38, 40), (37, 40, 42, 39), (44, 45, 47), (36, 43, 41, 44), (38, 37, 43), (44, 47, 42), (42, 47, 46, 39), (45, 46, 47), (45, 44, 41), (55, 49, 51, 53), (51, 58, 57, 53), (52, 48, 56, 54), (48, 50, 55), (52, 50, 48), (49, 50, 52), (49, 52, 54, 51), (56, 57, 59), (48, 55, 53, 56), (50, 49, 55), (56, 59, 54), (54, 59, 58, 51), (57, 58, 59), (57, 56, 53), (67, 61, 63, 65), (63, 70, 69, 65), (64, 60, 68, 66), (60, 62, 67), (64, 62, 60), (61, 62, 64), (61, 64, 66, 63), (68, 69, 71), (60, 67, 65, 68), (62, 61, 67), (68, 71, 66), (66, 71, 70, 63), (69, 70, 71), (69, 68, 65), (79, 73, 75, 77), (75, 82, 81, 77), (76, 72, 80, 78), (72, 74, 79), (76, 74, 72), (73, 74, 76), (73, 76, 78, 75), (80, 81, 83), (72, 79, 77, 80), (74, 73, 79), (80, 83, 78), (78, 83, 82, 75), (81, 82, 83), (81, 80, 77), (91, 85, 87, 89), (87, 94, 93, 89), (88, 84, 92, 90), (84, 86, 91), (88, 86, 84), (85, 86, 88), (85, 88, 90, 87), (92, 93, 95), (84, 91, 89, 92), (86, 85, 91), (92, 95, 90), (90, 95, 94, 87), (93, 94, 95), (93, 92, 89), (103, 97, 99, 101), (99, 106, 105, 101), (100, 96, 104, 102), (96, 98, 103), (100, 98, 96), (97, 98, 100), (97, 100, 102, 99), (104, 105, 107), (96, 103, 101, 104), (98, 97, 103), (104, 107, 102), (102, 107, 106, 99), (105, 106, 107), (105, 104, 101)])
me_cube_010.polygons.foreach_set('use_smooth', [True] * 126)
_uv = me_cube_010.uv_layers.new(name='UVMap')
_uv.uv.foreach_set('vector', [0.75, 0.5, 0.875, 0.5, 0.875, 0.75, 0.75, 0.75, 0.375, 1.0, 0.4461, 0.9289, 0.5435, 0.875, 0.625, 0.875, 0.25, 0.5, 0.375, 0.5, 0.375, 0.75, 0.25, 0.75, 0.375, 0.5, 0.516, 0.375, 0.625, 0.375, 0.375, 0.375, 0.516, 0.375, 0.375, 0.5, 0.625, 0.25, 0.516, 0.375, 0.375, 0.375, 0.125, 0.5, 0.25, 0.5, 0.25, 0.75, 0.125, 0.75, 0.5534, 0.8216, 0.5435, 0.875, 0.4376, 0.875, 0.625, 0.5, 0.75, 0.5, 0.75, 0.75, 0.625, 0.75, 0.516, 0.375, 0.625, 0.25, 0.625, 0.375, 0.5534, 0.8216, 0.4376, 0.875, 0.375, 0.875, 0.375, 0.875, 0.4376, 0.875, 0.4461, 0.9289, 0.375, 1.0, 0.5435, 0.875, 0.4461, 0.9289, 0.4376, 0.875, 0.5435, 0.875, 0.625, 0.75, 0.625, 0.875, 0.75, 0.5, 0.875, 0.5, 0.875, 0.75, 0.75, 0.75, 0.375, 1.0, 0.4461, 0.9289, 0.5435, 0.875, 0.625, 0.875, 0.25, 0.5, 0.375, 0.5, 0.375, 0.75, 0.25, 0.75, 0.375, 0.5, 0.516, 0.375, 0.625, 0.375, 0.375, 0.375, 0.516, 0.375, 0.375, 0.5, 0.625, 0.25, 0.516, 0.375, 0.375, 0.375, 0.125, 0.5, 0.25, 0.5, 0.25, 0.75, 0.125, 0.75, 0.5534, 0.8216, 0.5435, 0.875, 0.4376, 0.875, 0.625, 0.5, 0.75, 0.5, 0.75, 0.75, 0.625, 0.75, 0.516, 0.375, 0.625, 0.25, 0.625, 0.375, 0.5534, 0.8216, 0.4376, 0.875, 0.375, 0.875, 0.375, 0.875, 0.4376, 0.875, 0.4461, 0.9289, 0.375, 1.0, 0.5435, 0.875, 0.4461, 0.9289, 0.4376, 0.875, 0.5435, 0.875, 0.625, 0.75, 0.625, 0.875, 0.75, 0.5, 0.875, 0.5, 0.875, 0.75, 0.75, 0.75, 0.375, 1.0, 0.4461, 0.9289, 0.5435, 0.875, 0.625, 0.875, 0.25, 0.5, 0.375, 0.5, 0.375, 0.75, 0.25, 0.75, 0.375, 0.5, 0.516, 0.375, 0.625, 0.375, 0.375, 0.375, 0.516, 0.375, 0.375, 0.5, 0.625, 0.25, 0.516, 0.375, 0.375, 0.375, 0.125, 0.5, 0.25, 0.5, 0.25, 0.75, 0.125, 0.75, 0.5534, 0.8216, 0.5435, 0.875, 0.4376, 0.875, 0.625, 0.5, 0.75, 0.5, 0.75, 0.75, 0.625, 0.75, 0.516, 0.375, 0.625, 0.25, 0.625, 0.375, 0.5534, 0.8216, 0.4376, 0.875, 0.375, 0.875, 0.375, 0.875, 0.4376, 0.875, 0.4461, 0.9289, 0.375, 1.0, 0.5435, 0.875, 0.4461, 0.9289, 0.4376, 0.875, 0.5435, 0.875, 0.625, 0.75, 0.625, 0.875, 0.75, 0.5, 0.875, 0.5, 0.875, 0.75, 0.75, 0.75, 0.375, 1.0, 0.4461, 0.9289, 0.5435, 0.875, 0.625, 0.875, 0.25, 0.5, 0.375, 0.5, 0.375, 0.75, 0.25, 0.75, 0.375, 0.5, 0.516, 0.375, 0.625, 0.375, 0.375, 0.375, 0.516, 0.375, 0.375, 0.5, 0.625, 0.25, 0.516, 0.375, 0.375, 0.375, 0.125, 0.5, 0.25, 0.5, 0.25, 0.75, 0.125, 0.75, 0.5534, 0.8216, 0.5435, 0.875, 0.4376, 0.875, 0.625, 0.5, 0.75, 0.5, 0.75, 0.75, 0.625, 0.75, 0.516, 0.375, 0.625, 0.25, 0.625, 0.375, 0.5534, 0.8216, 0.4376, 0.875, 0.375, 0.875, 0.375, 0.875, 0.4376, 0.875, 0.4461, 0.9289, 0.375, 1.0, 0.5435, 0.875, 0.4461, 0.9289, 0.4376, 0.875, 0.5435, 0.875, 0.625, 0.75, 0.625, 0.875, 0.75, 0.5, 0.875, 0.5, 0.875, 0.75, 0.75, 0.75, 0.375, 1.0, 0.4461, 0.9289, 0.5435, 0.875, 0.625, 0.875, 0.25, 0.5, 0.375, 0.5, 0.375, 0.75, 0.25, 0.75, 0.375, 0.5, 0.516, 0.375, 0.625, 0.375, 0.375, 0.375, 0.516, 0.375, 0.375, 0.5, 0.625, 0.25, 0.516, 0.375, 0.375, 0.375, 0.125, 0.5, 0.25, 0.5, 0.25, 0.75, 0.125, 0.75, 0.5534, 0.8216, 0.5435, 0.875, 0.4376, 0.875, 0.625, 0.5, 0.75, 0.5, 0.75, 0.75, 0.625, 0.75, 0.516, 0.375, 0.625, 0.25, 0.625, 0.375, 0.5534, 0.8216, 0.4376, 0.875, 0.375, 0.875, 0.375, 0.875, 0.4376, 0.875, 0.4461, 0.9289, 0.375, 1.0, 0.5435, 0.875, 0.4461, 0.9289, 0.4376, 0.875, 0.5435, 0.875, 0.625, 0.75, 0.625, 0.875, 0.75, 0.5, 0.875, 0.5, 0.875, 0.75, 0.75, 0.75, 0.375, 1.0, 0.4461, 0.9289, 0.5435, 0.875, 0.625, 0.875, 0.25, 0.5, 0.375, 0.5, 0.375, 0.75, 0.25, 0.75, 0.375, 0.5, 0.516, 0.375, 0.625, 0.375, 0.375, 0.375, 0.516, 0.375, 0.375, 0.5, 0.625, 0.25, 0.516, 0.375, 0.375, 0.375, 0.125, 0.5, 0.25, 0.5, 0.25, 0.75, 0.125, 0.75, 0.5534, 0.8216, 0.5435, 0.875, 0.4376, 0.875, 0.625, 0.5, 0.75, 0.5, 0.75, 0.75, 0.625, 0.75, 0.516, 0.375, 0.625, 0.25, 0.625, 0.375, 0.5534, 0.8216, 0.4376, 0.875, 0.375, 0.875, 0.375, 0.875, 0.4376, 0.875, 0.4461, 0.9289, 0.375, 1.0, 0.5435, 0.875, 0.4461, 0.9289, 0.4376, 0.875, 0.5435, 0.875, 0.625, 0.75, 0.625, 0.875, 0.75, 0.5, 0.875, 0.5, 0.875, 0.75, 0.75, 0.75, 0.375, 1.0, 0.4461, 0.9289, 0.5435, 0.875, 0.625, 0.875, 0.25, 0.5, 0.375, 0.5, 0.375, 0.75, 0.25, 0.75, 0.375, 0.5, 0.516, 0.375, 0.625, 0.375, 0.375, 0.375, 0.516, 0.375, 0.375, 0.5, 0.625, 0.25, 0.516, 0.375, 0.375, 0.375, 0.125, 0.5, 0.25, 0.5, 0.25, 0.75, 0.125, 0.75, 0.5534, 0.8216, 0.5435, 0.875, 0.4376, 0.875, 0.625, 0.5, 0.75, 0.5, 0.75, 0.75, 0.625, 0.75, 0.516, 0.375, 0.625, 0.25, 0.625, 0.375, 0.5534, 0.8216, 0.4376, 0.875, 0.375, 0.875, 0.375, 0.875, 0.4376, 0.875, 0.4461, 0.9289, 0.375, 1.0, 0.5435, 0.875, 0.4461, 0.9289, 0.4376, 0.875, 0.5435, 0.875, 0.625, 0.75, 0.625, 0.875, 0.75, 0.5, 0.875, 0.5, 0.875, 0.75, 0.75, 0.75, 0.375, 1.0, 0.4461, 0.9289, 0.5435, 0.875, 0.625, 0.875, 0.25, 0.5, 0.375, 0.5, 0.375, 0.75, 0.25, 0.75, 0.375, 0.5, 0.516, 0.375, 0.625, 0.375, 0.375, 0.375, 0.516, 0.375, 0.375, 0.5, 0.625, 0.25, 0.516, 0.375, 0.375, 0.375, 0.125, 0.5, 0.25, 0.5, 0.25, 0.75, 0.125, 0.75, 0.5534, 0.8216, 0.5435, 0.875, 0.4376, 0.875, 0.625, 0.5, 0.75, 0.5, 0.75, 0.75, 0.625, 0.75, 0.516, 0.375, 0.625, 0.25, 0.625, 0.375, 0.5534, 0.8216, 0.4376, 0.875, 0.375, 0.875, 0.375, 0.875, 0.4376, 0.875, 0.4461, 0.9289, 0.375, 1.0, 0.5435, 0.875, 0.4461, 0.9289, 0.4376, 0.875, 0.5435, 0.875, 0.625, 0.75, 0.625, 0.875, 0.75, 0.5, 0.875, 0.5, 0.875, 0.75, 0.75, 0.75, 0.375, 1.0, 0.4461, 0.9289, 0.5435, 0.875, 0.625, 0.875, 0.25, 0.5, 0.375, 0.5, 0.375, 0.75, 0.25, 0.75, 0.375, 0.5, 0.516, 0.375, 0.625, 0.375, 0.375, 0.375, 0.516, 0.375, 0.375, 0.5, 0.625, 0.25, 0.516, 0.375, 0.375, 0.375, 0.125, 0.5, 0.25, 0.5, 0.25, 0.75, 0.125, 0.75, 0.5534, 0.8216, 0.5435, 0.875, 0.4376, 0.875, 0.625, 0.5, 0.75, 0.5, 0.75, 0.75, 0.625, 0.75, 0.516, 0.375, 0.625, 0.25, 0.625, 0.375, 0.5534, 0.8216, 0.4376, 0.875, 0.375, 0.875, 0.375, 0.875, 0.4376, 0.875, 0.4461, 0.9289, 0.375, 1.0, 0.5435, 0.875, 0.4461, 0.9289, 0.4376, 0.875, 0.5435, 0.875, 0.625, 0.75, 0.625, 0.875])
me_cube_010.materials.append(mat_material)
me_cube_010.use_remesh_preserve_volume = False
me_cube_010.use_remesh_preserve_attributes = False
me_cube_010.use_mirror_vertex_groups = False
me_cube_010.update()

# ---- objects
ob_light = bpy.data.objects.new('Light', light_light)
ob_camera = bpy.data.objects.new('Camera', cam_camera)
ob_asteroide = bpy.data.objects.new('asteroide', me_cube)
ob_asteroide_001 = bpy.data.objects.new('asteroide.001', me_cube_001)
ob_asteroide_002 = bpy.data.objects.new('asteroide.002', me_cube_002)
ob_asteroide_003 = bpy.data.objects.new('asteroide.003', me_cube_003)
ob_asteroide_004 = bpy.data.objects.new('asteroide.004', me_cube_004)
ob_asteroide_005 = bpy.data.objects.new('asteroide.005', me_cube_005)
ob_asteroide_006 = bpy.data.objects.new('asteroide.006', me_cube_006)
ob_asteroide_007 = bpy.data.objects.new('asteroide.007', me_cube_007)
ob_asteroide_008 = bpy.data.objects.new('asteroide.008', me_cube_008)
ob_asteroid_pack = bpy.data.objects.new('asteroid_pack', me_cube_009)
ob_asteroid_pack_001 = bpy.data.objects.new('asteroid_pack.001', me_cube_010)

# ---- transforms, parenting, visibility, modifiers, constraints
ob_light.location = (4.076, 1.005, 5.904)
ob_light.rotation_euler = (0.6503, 0.05522, 1.866)
ob_light.lock_rotations_4d = False
ob_light.empty_display_type = 'ARROWS'
ob_light.color = (0.0, 0.0, 0.0, 0.0)
ob_light.lineart.crease_threshold = 0.0
ob_camera.location = (7.359, -6.926, 4.958)
ob_camera.rotation_euler = (1.109, 0.0, 0.8149)
ob_camera.lock_rotations_4d = False
ob_camera.empty_display_type = 'ARROWS'
ob_camera.color = (0.0, 0.0, 0.0, 0.0)
ob_camera.display_type = 'WIRE'
ob_camera.lineart.crease_threshold = 0.0
ob_asteroide.location = (0.0, 0.0, 0.0)
ob_asteroide.scale = (1.58, 1.58, 1.58)
ob_asteroide.lock_rotations_4d = False
ob_asteroide.empty_display_type = 'ARROWS'
ob_asteroide.lineart.crease_threshold = 0.0
ob_asteroide_001.location = (-1.542, 0.03488, 0.0)
ob_asteroide_001.rotation_euler = (-1.363, 0.533, 0.1846)
ob_asteroide_001.scale = (0.5792, 0.5792, 0.5792)
ob_asteroide_001.lock_rotations_4d = False
ob_asteroide_001.empty_display_type = 'ARROWS'
ob_asteroide_001.lineart.crease_threshold = 0.0
ob_asteroide_002.location = (-0.8934, -0.06559, 1.26)
ob_asteroide_002.rotation_euler = (-1.636, 2.427, 0.2874)
ob_asteroide_002.scale = (0.8099, 0.8099, 0.8099)
ob_asteroide_002.lock_rotations_4d = False
ob_asteroide_002.empty_display_type = 'ARROWS'
ob_asteroide_002.lineart.crease_threshold = 0.0
ob_asteroide_003.location = (1.22, 0.4173, -0.656)
ob_asteroide_003.rotation_euler = (-1.451, -1.292, 0.1833)
ob_asteroide_003.scale = (0.9857, 0.9857, 0.9857)
ob_asteroide_003.lock_rotations_4d = False
ob_asteroide_003.empty_display_type = 'ARROWS'
ob_asteroide_003.lineart.crease_threshold = 0.0
ob_asteroide_004.location = (1.062, 0.3572, 1.195)
ob_asteroide_004.rotation_euler = (-1.409, -2.522, 0.1057)
ob_asteroide_004.scale = (0.9857, 0.9857, 0.9857)
ob_asteroide_004.lock_rotations_4d = False
ob_asteroide_004.empty_display_type = 'ARROWS'
ob_asteroide_004.lineart.crease_threshold = 0.0
ob_asteroide_005.location = (0.001088, -2.493, -0.7417)
ob_asteroide_005.rotation_euler = (-1.409, -2.522, 0.1057)
ob_asteroide_005.scale = (1.282, 1.282, 1.282)
ob_asteroide_005.lock_rotations_4d = False
ob_asteroide_005.empty_display_type = 'ARROWS'
ob_asteroide_005.lineart.crease_threshold = 0.0
ob_asteroide_006.location = (-0.8465, 1.424, 0.5395)
ob_asteroide_006.rotation_euler = (-3.286, -3.266, 0.8914)
ob_asteroide_006.scale = (0.2886, 0.2886, 0.2886)
ob_asteroide_006.lock_rotations_4d = False
ob_asteroide_006.empty_display_type = 'ARROWS'
ob_asteroide_006.lineart.crease_threshold = 0.0
ob_asteroide_007.location = (-1.013, -0.1758, -1.357)
ob_asteroide_007.rotation_euler = (-1.577, -0.9231, -0.2518)
ob_asteroide_007.scale = (1.149, 1.149, 1.149)
ob_asteroide_007.lock_rotations_4d = False
ob_asteroide_007.empty_display_type = 'ARROWS'
ob_asteroide_007.lineart.crease_threshold = 0.0
ob_asteroide_008.location = (-0.6984, 1.638, -1.263)
ob_asteroide_008.rotation_euler = (-2.549, 2.667, 0.2427)
ob_asteroide_008.scale = (0.8099, 0.8099, 0.8099)
ob_asteroide_008.lock_rotations_4d = False
ob_asteroide_008.empty_display_type = 'ARROWS'
ob_asteroide_008.lineart.crease_threshold = 0.0
ob_asteroid_pack.location = (0.0, 0.0, 0.0)
ob_asteroid_pack.scale = (1.58, 1.58, 1.58)
ob_asteroid_pack.lock_rotations_4d = False
ob_asteroid_pack.empty_display_type = 'ARROWS'
ob_asteroid_pack.lineart.crease_threshold = 0.0
ob_asteroid_pack_001.location = (0.0, 0.0, 0.0)
ob_asteroid_pack_001.scale = (1.58, 1.58, 1.58)
ob_asteroid_pack_001.lock_rotations_4d = False
ob_asteroid_pack_001.empty_display_type = 'ARROWS'
ob_asteroid_pack_001.lineart.crease_threshold = 0.0

# ---- collection membership
col_collection.objects.link(ob_light)
col_collection.objects.link(ob_camera)
col_asteroids.objects.link(ob_asteroide)
col_asteroids.objects.link(ob_asteroide_001)
col_asteroids.objects.link(ob_asteroide_002)
col_asteroids.objects.link(ob_asteroide_003)
col_asteroids.objects.link(ob_asteroide_004)
col_asteroids.objects.link(ob_asteroide_005)
col_asteroids.objects.link(ob_asteroide_006)
col_asteroids.objects.link(ob_asteroide_007)
col_asteroids.objects.link(ob_asteroide_008)
col_asteroids_001.objects.link(ob_asteroid_pack)
col_asteroids_001.objects.link(ob_asteroid_pack_001)
def _layer_coll(name, lc=None):
    lc = lc or bpy.context.view_layer.layer_collection
    for c in lc.children:
        if c.name == name: return c
        r = _layer_coll(name, c)
        if r: return r
_layer_coll('Asteroids').exclude = True

# ---- scene / render settings (as saved in the file)
scene.camera = ob_camera
scene.frame_start = 1; scene.frame_end = 250; scene.frame_set(1)
scene.render.engine = 'BLENDER_EEVEE_NEXT'
scene.cycles.use_denoising = False
scene.cycles.samples = 128
scene.cycles.sampling_pattern = 'TABULATED_SOBOL'
scene.cycles.use_adaptive_sampling = False
scene.cycles.use_light_tree = False
scene.view_settings.view_transform = 'Filmic'
bpy.context.view_layer.update()
